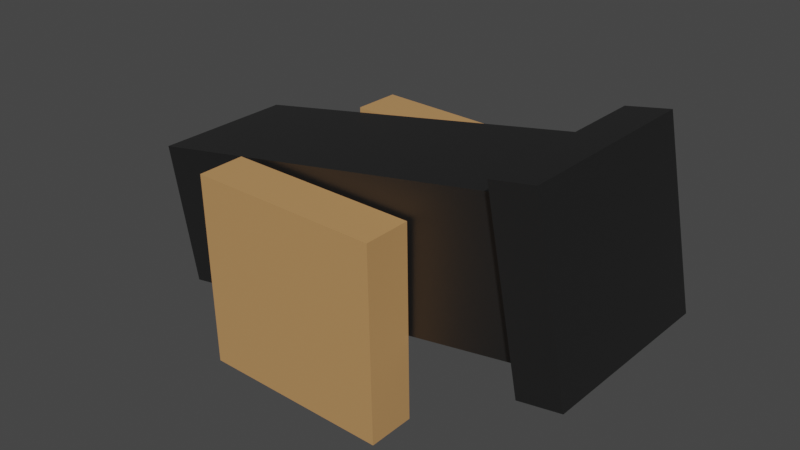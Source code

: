 # Source: Cannon.blend  (saved by Blender 3.4.6; exported with 4.5.12 LTS)
import bpy
from mathutils import Matrix  # noqa: F401  (used for matrix-valued properties, if any)

bpy.ops.wm.read_factory_settings(use_empty=True)
scene = bpy.context.scene
scene.name = 'Scene'

# ---- collections
col_collection = bpy.data.collections.new('Collection'); scene.collection.children.link(col_collection)

# ---- materials (node trees are filled in below, after node groups)
mat_body = bpy.data.materials.new('Body')
mat_body.use_transparent_shadow = False
mat_wheel = bpy.data.materials.new('Wheel')
mat_wheel.use_transparent_shadow = False

# ---- material node trees
mat_body.use_nodes = True; mat_body.node_tree.nodes.clear()
_N = mat_body.node_tree.nodes; _L = mat_body.node_tree.links
n0 = _N.new('ShaderNodeBsdfPrincipled'); n0.name = 'Principled BSDF'; n0.location = (10, 300)
n0.distribution = 'GGX'
n0.subsurface_method = 'RANDOM_WALK_SKIN'
n0.inputs[0].default_value = (0.1149, 0.1149, 0.1149, 1.0)
n0.inputs[1].default_value = 1.0
n0.inputs[3].default_value = 1.45
n0.inputs[27].default_value = (0.0, 0.0, 0.0, 1.0)
n0.inputs[28].default_value = 1.0
n1 = _N.new('ShaderNodeOutputMaterial'); n1.name = 'Material Output'; n1.location = (300, 300)
_L.new(n0.outputs[0], n1.inputs[0])
n1.is_active_output = True
mat_wheel.use_nodes = True; mat_wheel.node_tree.nodes.clear()
_N = mat_wheel.node_tree.nodes; _L = mat_wheel.node_tree.links
n0 = _N.new('ShaderNodeBsdfPrincipled'); n0.name = 'Principled BSDF'; n0.location = (10, 300)
n0.distribution = 'GGX'
n0.subsurface_method = 'RANDOM_WALK_SKIN'
n0.inputs[0].default_value = (0.5382, 0.2873, 0.1122, 1.0)
n0.inputs[3].default_value = 1.45
n0.inputs[27].default_value = (0.0, 0.0, 0.0, 1.0)
n0.inputs[28].default_value = 1.0
n1 = _N.new('ShaderNodeOutputMaterial'); n1.name = 'Material Output'; n1.location = (300, 300)
_L.new(n0.outputs[0], n1.inputs[0])
n1.is_active_output = True

# ---- world
world_world = bpy.data.worlds.new('World'); scene.world = world_world
world_world.use_nodes = True; world_world.node_tree.nodes.clear()
_N = world_world.node_tree.nodes; _L = world_world.node_tree.links
n0 = _N.new('ShaderNodeOutputWorld'); n0.name = 'World Output'; n0.location = (300, 300)
n1 = _N.new('ShaderNodeBackground'); n1.name = 'Background'; n1.location = (10, 300)
n1.inputs[0].default_value = (0.05088, 0.05088, 0.05088, 1.0)
_L.new(n1.outputs[0], n0.inputs[0])
n0.is_active_output = True
world_world.color = (0.05088, 0.05088, 0.05088)
world_world.use_sun_shadow = False
world_world.sun_shadow_jitter_overblur = 0.0

# ---- meshes
me_cube_001 = bpy.data.meshes.new('Cube.001')
me_cube_001.from_pydata([(-1.0, -1.0, -1.0), (-1.0, -1.0, 1.0), (-1.0, 1.0, -1.0), (-1.0, 1.0, 1.0), (1.0, -1.0, -1.0), (1.0, -1.0, 1.0), (1.0, 1.0, -1.0), (1.0, 1.0, 1.0), (0.9989, -1.29, -1.25), (0.9989, -1.29, 1.267), (0.9989, 1.286, -1.25), (0.9989, 1.286, 1.267), (1.211, -1.29, -1.25), (1.211, -1.29, 1.267), (1.211, 1.286, -1.25), (1.211, 1.286, 1.267)], [], [(0, 1, 3, 2), (2, 3, 7, 6), (6, 7, 5, 4), (4, 5, 1, 0), (2, 6, 4, 0), (7, 3, 1, 5), (8, 9, 11, 10), (10, 11, 15, 14), (14, 15, 13, 12), (12, 13, 9, 8), (10, 14, 12, 8), (15, 11, 9, 13)])
_uv = me_cube_001.uv_layers.new(name='UVMap')
_uv.uv.foreach_set('vector', [0.375, 0.0, 0.625, 0.0, 0.625, 0.25, 0.375, 0.25, 0.375, 0.25, 0.625, 0.25, 0.625, 0.5, 0.375, 0.5, 0.375, 0.5, 0.625, 0.5, 0.625, 0.75, 0.375, 0.75, 0.375, 0.75, 0.625, 0.75, 0.625, 1.0, 0.375, 1.0, 0.125, 0.5, 0.375, 0.5, 0.375, 0.75, 0.125, 0.75, 0.625, 0.5, 0.875, 0.5, 0.875, 0.75, 0.625, 0.75, 0.375, 0.0, 0.625, 0.0, 0.625, 0.25, 0.375, 0.25, 0.375, 0.25, 0.625, 0.25, 0.625, 0.5, 0.375, 0.5, 0.375, 0.5, 0.625, 0.5, 0.625, 0.75, 0.375, 0.75, 0.375, 0.75, 0.625, 0.75, 0.625, 1.0, 0.375, 1.0, 0.125, 0.5, 0.375, 0.5, 0.375, 0.75, 0.125, 0.75, 0.625, 0.5, 0.875, 0.5, 0.875, 0.75, 0.625, 0.75])
me_cube_001.materials.append(mat_body)
me_cube_001.update()
me_cube_002 = bpy.data.meshes.new('Cube.002')
me_cube_002.from_pydata([(-1.0, -1.0, -1.0), (-1.0, -1.0, 1.0), (-1.0, 1.0, -1.0), (-1.0, 1.0, 1.0), (1.0, -1.0, -1.0), (1.0, -1.0, 1.0), (1.0, 1.0, -1.0), (1.0, 1.0, 1.0)], [], [(0, 1, 3, 2), (2, 3, 7, 6), (6, 7, 5, 4), (4, 5, 1, 0), (2, 6, 4, 0), (7, 3, 1, 5)])
_uv = me_cube_002.uv_layers.new(name='UVMap')
_uv.uv.foreach_set('vector', [0.375, 0.0, 0.625, 0.0, 0.625, 0.25, 0.375, 0.25, 0.375, 0.25, 0.625, 0.25, 0.625, 0.5, 0.375, 0.5, 0.375, 0.5, 0.625, 0.5, 0.625, 0.75, 0.375, 0.75, 0.375, 0.75, 0.625, 0.75, 0.625, 1.0, 0.375, 1.0, 0.125, 0.5, 0.375, 0.5, 0.375, 0.75, 0.125, 0.75, 0.625, 0.5, 0.875, 0.5, 0.875, 0.75, 0.625, 0.75])
me_cube_002.materials.append(mat_wheel)
me_cube_002.update()

# ---- objects
ob_body = bpy.data.objects.new('Body', me_cube_001)
ob_wheel = bpy.data.objects.new('Wheel', me_cube_002)

# ---- transforms, parenting, visibility, modifiers, constraints
ob_body.location = (-0.3844, 0.01218, 0.4878)
ob_body.rotation_euler = (0.01345, -0.1867, -0.03167)
ob_body.scale = (1.613, 0.5572, 0.5572)
ob_wheel.location = (-0.3739, 0.7956, 0.1757)
ob_wheel.rotation_euler = (0.00571, 0.0001503, -0.03868)
ob_wheel.scale = (0.7641, 0.1856, 0.7641)
_m = ob_wheel.modifiers.new('Mirror', 'MIRROR')
_m.use_axis = (False, True, False)
_m.mirror_object = ob_body

# ---- collection membership
col_collection.objects.link(ob_body)
col_collection.objects.link(ob_wheel)

# ---- scene / render settings (as saved in the file)
scene.frame_start = 1; scene.frame_end = 250; scene.frame_set(1)
scene.render.engine = 'BLENDER_EEVEE_NEXT'
scene.cycles.sampling_pattern = 'TABULATED_SOBOL'
scene.cycles.use_light_tree = False
scene.view_settings.view_transform = 'Filmic'
bpy.context.view_layer.update()

# ---- added for rendering (the .blend has no active camera and no usable light): camera, sun
cam_auto = bpy.data.cameras.new('AutoCamera')
cam_auto.lens = 50.0
cam_auto.sensor_width = 36.0
cam_auto.clip_end = 1000.0
ob_auto_camera = bpy.data.objects.new('AutoCamera', cam_auto)
scene.collection.objects.link(ob_auto_camera)
ob_auto_camera.location = (4.24482, -5.35195, 4.04063)
ob_auto_camera.rotation_euler = (1.09748, -7.21219e-08, 0.694738)
scene.camera = ob_auto_camera
light_auto_sun = bpy.data.lights.new('AutoSun', 'SUN')
light_auto_sun.energy = 3.0
light_auto_sun.angle = 0.0523599
ob_auto_sun = bpy.data.objects.new('AutoSun', light_auto_sun)
scene.collection.objects.link(ob_auto_sun)
ob_auto_sun.rotation_euler = (0.872665, 0.174533, 0.523599)
bpy.context.view_layer.update()
